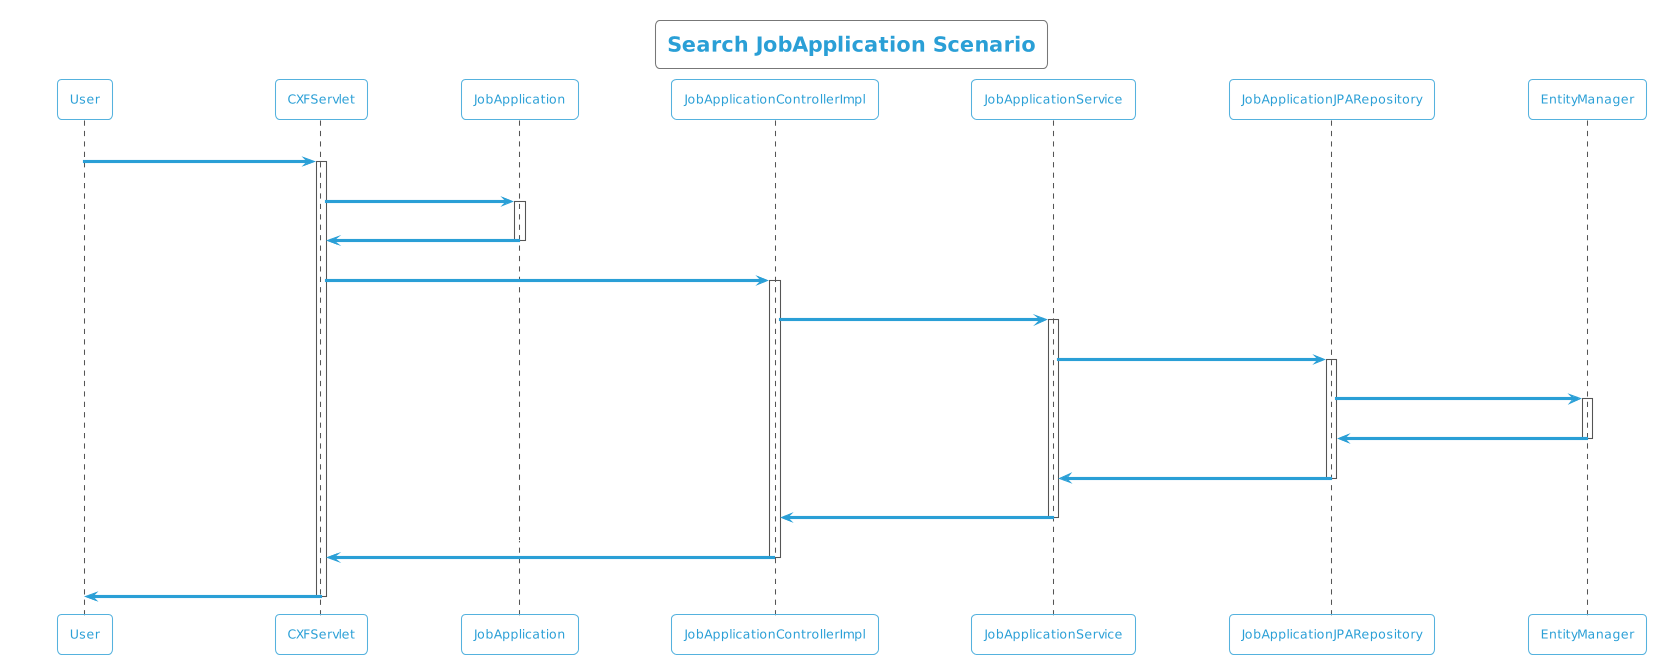

The diagram above was rendered by PlantUML. Its source (embedded in the PNG):
@startuml
!theme cyborg-outline
title Search JobApplication Scenario
participant User
User -> CXFServlet: GET, JobApplication
activate CXFServlet
CXFServlet -> JobApplication: << search >>
activate JobApplication
JobApplication -> CXFServlet: << instance >>
deactivate JobApplication
CXFServlet -> JobApplicationControllerImpl: search(:JobApplication)
activate JobApplicationControllerImpl
JobApplicationControllerImpl -> JobApplicationService: search(:JobApplication)
activate JobApplicationService
JobApplicationService -> JobApplicationJPARepository: search(:JobApplication)
activate JobApplicationJPARepository
JobApplicationJPARepository -> EntityManager: response(:JobApplication)
activate EntityManager
EntityManager -> JobApplicationJPARepository: << persisted JobApplication >>
deactivate EntityManager
JobApplicationJPARepository -> JobApplicationService: << persisted JobApplication >>
deactivate JobApplicationJPARepository
JobApplicationService -> JobApplicationControllerImpl: << persisted JobApplication >>
deactivate JobApplicationService
JobApplicationControllerImpl -> CXFServlet: << persisted JobApplication >>
deactivate JobApplicationControllerImpl
CXFServlet -> User: marshalled JobApplication XML
deactivate CXFServlet
@enduml